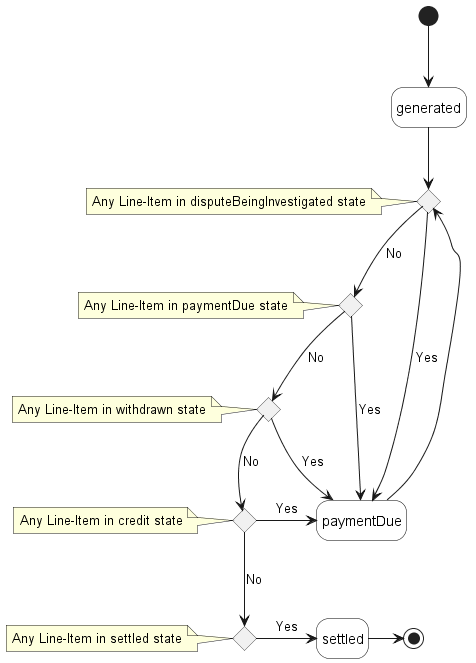

The diagram above was rendered by PlantUML. Its source (embedded in the PNG):
@startuml

'skinparam nodesep 10'
'skinparam ranksep 20'

skinparam state {
    BackgroundColor White
    BorderColor Black
}
hide empty description

'''decisions'''
state Disputed <<choice>>: 
note left of Disputed : Any Line-Item in disputeBeingInvestigated state

'''decisions'''
state Payment <<choice>>: 
note left of Payment : Any Line-Item in paymentDue state

'''decisions'''
state Whitdrawn <<choice>>: 
note left of Whitdrawn : Any Line-Item in withdrawn state

'''decisions'''
state Credit <<choice>>: 
note left of Credit : Any Line-Item in credit state

'''decisions'''
state Settled <<choice>>: 
note left of Settled : Any Line-Item in settled state



''' diagram'''
[*] -d-> generated
generated -d->Disputed
Disputed -r-> paymentDue: Yes
Disputed -d-> Payment: No
Payment -r-> paymentDue: Yes
Payment -d-> Whitdrawn: No 
Whitdrawn -r-> paymentDue: Yes
Whitdrawn -d-> Credit: No
Credit -r-> paymentDue: Yes
Credit -d-> Settled: No
Settled-r-> settled: Yes
paymentDue -r->Disputed
settled -r->[*]



@enduml